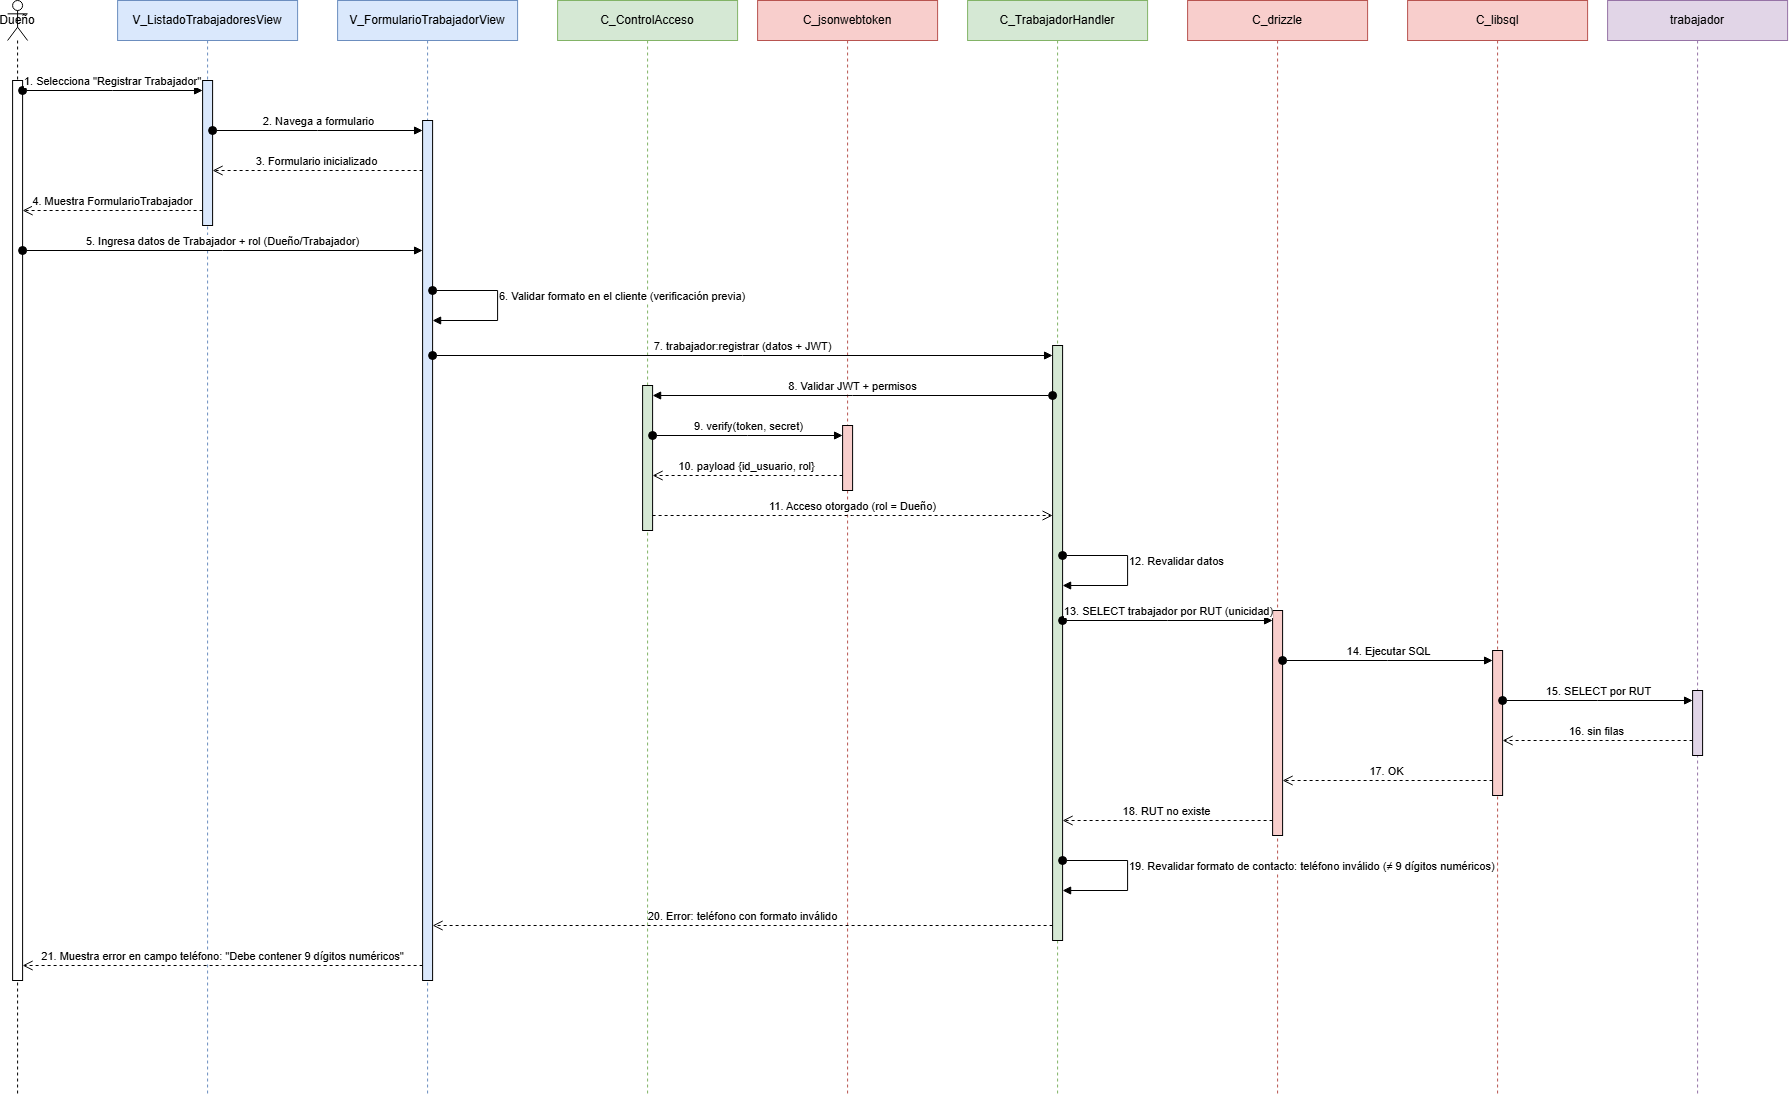

The diagram above was exported from draw.io. Its source (the exported page's mxGraphModel, read from the mxfile embedded in the PNG):
<mxGraphModel dx="2020" dy="1110" grid="0" gridSize="10" guides="1" tooltips="1" connect="1" arrows="1" fold="1" page="1" pageScale="1" pageWidth="2030" pageHeight="1195" background="light-dark(#ffffff, #121212)" math="0" shadow="0">
  <root>
    <mxCell id="0" />
    <mxCell id="1" parent="0" />
    <mxCell id="ll1" parent="1" style="shape=umlLifeline;perimeter=lifelinePerimeter;whiteSpace=wrap;html=1;container=1;dropTarget=0;collapsible=0;recursiveResize=0;outlineConnect=0;portConstraint=eastwest;newEdgeStyle={&quot;curved&quot;:0,&quot;rounded&quot;:0};participant=umlActor;" value="Dueño" vertex="1">
      <mxGeometry height="1095" width="20" x="50" y="10" as="geometry" />
    </mxCell>
    <mxCell id="ll2" parent="1" style="shape=umlLifeline;perimeter=lifelinePerimeter;whiteSpace=wrap;html=1;container=1;dropTarget=0;collapsible=0;recursiveResize=0;outlineConnect=0;portConstraint=eastwest;newEdgeStyle={&quot;curved&quot;:0,&quot;rounded&quot;:0};fillColor=#dae8fc;strokeColor=#6c8ebf;" value="V_ListadoTrabajadoresView" vertex="1">
      <mxGeometry height="1095" width="180" x="160" y="10" as="geometry" />
    </mxCell>
    <mxCell id="ll3" parent="1" style="shape=umlLifeline;perimeter=lifelinePerimeter;whiteSpace=wrap;html=1;container=1;dropTarget=0;collapsible=0;recursiveResize=0;outlineConnect=0;portConstraint=eastwest;newEdgeStyle={&quot;curved&quot;:0,&quot;rounded&quot;:0};fillColor=#dae8fc;strokeColor=#6c8ebf;" value="V_FormularioTrabajadorView" vertex="1">
      <mxGeometry height="1095" width="180" x="380" y="10" as="geometry" />
    </mxCell>
    <mxCell id="ll4" parent="1" style="shape=umlLifeline;perimeter=lifelinePerimeter;whiteSpace=wrap;html=1;container=1;dropTarget=0;collapsible=0;recursiveResize=0;outlineConnect=0;portConstraint=eastwest;newEdgeStyle={&quot;curved&quot;:0,&quot;rounded&quot;:0};fillColor=#d5e8d4;strokeColor=#82b366;" value="C_ControlAcceso" vertex="1">
      <mxGeometry height="1095" width="180" x="600" y="10" as="geometry" />
    </mxCell>
    <mxCell id="ll5" parent="1" style="shape=umlLifeline;perimeter=lifelinePerimeter;whiteSpace=wrap;html=1;container=1;dropTarget=0;collapsible=0;recursiveResize=0;outlineConnect=0;portConstraint=eastwest;newEdgeStyle={&quot;curved&quot;:0,&quot;rounded&quot;:0};fillColor=#f8cecc;strokeColor=#b85450;" value="C_jsonwebtoken" vertex="1">
      <mxGeometry height="1095" width="180" x="800" y="10" as="geometry" />
    </mxCell>
    <mxCell id="ll6" parent="1" style="shape=umlLifeline;perimeter=lifelinePerimeter;whiteSpace=wrap;html=1;container=1;dropTarget=0;collapsible=0;recursiveResize=0;outlineConnect=0;portConstraint=eastwest;newEdgeStyle={&quot;curved&quot;:0,&quot;rounded&quot;:0};fillColor=#d5e8d4;strokeColor=#82b366;" value="C_TrabajadorHandler" vertex="1">
      <mxGeometry height="1095" width="180" x="1010" y="10" as="geometry" />
    </mxCell>
    <mxCell id="ll11" parent="1" style="shape=umlLifeline;perimeter=lifelinePerimeter;whiteSpace=wrap;html=1;container=1;dropTarget=0;collapsible=0;recursiveResize=0;outlineConnect=0;portConstraint=eastwest;newEdgeStyle={&quot;curved&quot;:0,&quot;rounded&quot;:0};fillColor=#f8cecc;strokeColor=#b85450;" value="C_drizzle" vertex="1">
      <mxGeometry height="1095" width="180" x="1230" y="10" as="geometry" />
    </mxCell>
    <mxCell id="ll12" parent="1" style="shape=umlLifeline;perimeter=lifelinePerimeter;whiteSpace=wrap;html=1;container=1;dropTarget=0;collapsible=0;recursiveResize=0;outlineConnect=0;portConstraint=eastwest;newEdgeStyle={&quot;curved&quot;:0,&quot;rounded&quot;:0};fillColor=#f8cecc;strokeColor=#b85450;" value="C_libsql" vertex="1">
      <mxGeometry height="1095" width="180" x="1450" y="10" as="geometry" />
    </mxCell>
    <mxCell id="ll13" parent="1" style="shape=umlLifeline;perimeter=lifelinePerimeter;whiteSpace=wrap;html=1;container=1;dropTarget=0;collapsible=0;recursiveResize=0;outlineConnect=0;portConstraint=eastwest;newEdgeStyle={&quot;curved&quot;:0,&quot;rounded&quot;:0};fillColor=#e1d5e7;strokeColor=#9673a6;" value="trabajador" vertex="1">
      <mxGeometry height="1095" width="180" x="1650" y="10" as="geometry" />
    </mxCell>
    <mxCell id="bA" parent="1" style="html=1;points=[[0,0,0,0,5],[0,1,0,0,-5],[1,0,0,0,5],[1,1,0,0,-5]];perimeter=orthogonalPerimeter;outlineConnect=0;targetShapes=umlLifeline;portConstraint=eastwest;newEdgeStyle={&quot;curved&quot;:0,&quot;rounded&quot;:0};" value="" vertex="1">
      <mxGeometry height="900" width="10" x="55" y="90" as="geometry" />
    </mxCell>
    <mxCell id="bV1" parent="1" style="html=1;points=[[0,0,0,0,5],[0,1,0,0,-5],[1,0,0,0,5],[1,1,0,0,-5]];perimeter=orthogonalPerimeter;outlineConnect=0;targetShapes=umlLifeline;portConstraint=eastwest;newEdgeStyle={&quot;curved&quot;:0,&quot;rounded&quot;:0};fillColor=#dae8fc;" value="" vertex="1">
      <mxGeometry height="145" width="10" x="245" y="90" as="geometry" />
    </mxCell>
    <mxCell id="bV2" parent="1" style="html=1;points=[[0,0,0,0,5],[0,1,0,0,-5],[1,0,0,0,5],[1,1,0,0,-5]];perimeter=orthogonalPerimeter;outlineConnect=0;targetShapes=umlLifeline;portConstraint=eastwest;newEdgeStyle={&quot;curved&quot;:0,&quot;rounded&quot;:0};fillColor=#dae8fc;" value="" vertex="1">
      <mxGeometry height="860" width="10" x="465" y="130" as="geometry" />
    </mxCell>
    <mxCell id="bC03" parent="1" style="html=1;points=[[0,0,0,0,5],[0,1,0,0,-5],[1,0,0,0,5],[1,1,0,0,-5]];perimeter=orthogonalPerimeter;outlineConnect=0;targetShapes=umlLifeline;portConstraint=eastwest;newEdgeStyle={&quot;curved&quot;:0,&quot;rounded&quot;:0};fillColor=#d5e8d4;" value="" vertex="1">
      <mxGeometry height="145" width="10" x="685" y="395" as="geometry" />
    </mxCell>
    <mxCell id="bJWT" parent="1" style="html=1;points=[[0,0,0,0,5],[0,1,0,0,-5],[1,0,0,0,5],[1,1,0,0,-5]];perimeter=orthogonalPerimeter;outlineConnect=0;targetShapes=umlLifeline;portConstraint=eastwest;newEdgeStyle={&quot;curved&quot;:0,&quot;rounded&quot;:0};fillColor=#f8cecc;" value="" vertex="1">
      <mxGeometry height="65" width="10" x="885" y="435" as="geometry" />
    </mxCell>
    <mxCell id="bC10" parent="1" style="html=1;points=[[0,0,0,0,5],[0,1,0,0,-5],[1,0,0,0,5],[1,1,0,0,-5]];perimeter=orthogonalPerimeter;outlineConnect=0;targetShapes=umlLifeline;portConstraint=eastwest;newEdgeStyle={&quot;curved&quot;:0,&quot;rounded&quot;:0};fillColor=#d5e8d4;" value="" vertex="1">
      <mxGeometry height="595" width="10" x="1095" y="355" as="geometry" />
    </mxCell>
    <mxCell id="bDZ" parent="1" style="html=1;points=[[0,0,0,0,5],[0,1,0,0,-5],[1,0,0,0,5],[1,1,0,0,-5]];perimeter=orthogonalPerimeter;outlineConnect=0;targetShapes=umlLifeline;portConstraint=eastwest;newEdgeStyle={&quot;curved&quot;:0,&quot;rounded&quot;:0};fillColor=#f8cecc;" value="" vertex="1">
      <mxGeometry height="225" width="10" x="1315" y="620" as="geometry" />
    </mxCell>
    <mxCell id="bLS" parent="1" style="html=1;points=[[0,0,0,0,5],[0,1,0,0,-5],[1,0,0,0,5],[1,1,0,0,-5]];perimeter=orthogonalPerimeter;outlineConnect=0;targetShapes=umlLifeline;portConstraint=eastwest;newEdgeStyle={&quot;curved&quot;:0,&quot;rounded&quot;:0};fillColor=#f8cecc;" value="" vertex="1">
      <mxGeometry height="145" width="10" x="1535" y="660" as="geometry" />
    </mxCell>
    <mxCell id="bTR" parent="1" style="html=1;points=[[0,0,0,0,5],[0,1,0,0,-5],[1,0,0,0,5],[1,1,0,0,-5]];perimeter=orthogonalPerimeter;outlineConnect=0;targetShapes=umlLifeline;portConstraint=eastwest;newEdgeStyle={&quot;curved&quot;:0,&quot;rounded&quot;:0};fillColor=#e1d5e7;" value="" vertex="1">
      <mxGeometry height="65" width="10" x="1735" y="700" as="geometry" />
    </mxCell>
    <mxCell id="e1" edge="1" parent="1" source="bA" style="html=1;verticalAlign=bottom;startArrow=oval;startFill=1;startSize=8;endArrow=block;curved=0;rounded=0;" target="bV1" value="1. Selecciona &quot;Registrar Trabajador&quot;">
      <mxGeometry relative="1" as="geometry">
        <Array as="points">
          <mxPoint x="155" y="100" />
        </Array>
        <mxPoint x="65" y="100" as="sourcePoint" />
        <mxPoint x="245" y="100" as="targetPoint" />
      </mxGeometry>
    </mxCell>
    <mxCell id="e2" edge="1" parent="1" source="bV1" style="html=1;verticalAlign=bottom;startArrow=oval;startFill=1;startSize=8;endArrow=block;curved=0;rounded=0;" target="bV2" value="2. Navega a formulario">
      <mxGeometry relative="1" as="geometry">
        <Array as="points">
          <mxPoint x="360" y="140" />
        </Array>
        <mxPoint x="255" y="140" as="sourcePoint" />
        <mxPoint x="465" y="140" as="targetPoint" />
      </mxGeometry>
    </mxCell>
    <mxCell id="e3" edge="1" parent="1" source="bV2" style="html=1;verticalAlign=bottom;endArrow=open;dashed=1;endSize=8;curved=0;rounded=0;" target="bV1" value="3. Formulario inicializado">
      <mxGeometry relative="1" as="geometry">
        <Array as="points">
          <mxPoint x="360" y="180" />
        </Array>
        <mxPoint x="465" y="180" as="sourcePoint" />
        <mxPoint x="255" y="180" as="targetPoint" />
      </mxGeometry>
    </mxCell>
    <mxCell id="e4" edge="1" parent="1" source="bV1" style="html=1;verticalAlign=bottom;endArrow=open;dashed=1;endSize=8;curved=0;rounded=0;" target="bA" value="4. Muestra FormularioTrabajador">
      <mxGeometry relative="1" as="geometry">
        <Array as="points">
          <mxPoint x="155" y="220" />
        </Array>
        <mxPoint x="245" y="220" as="sourcePoint" />
        <mxPoint x="65" y="220" as="targetPoint" />
      </mxGeometry>
    </mxCell>
    <mxCell id="e5" edge="1" parent="1" source="bA" style="html=1;verticalAlign=bottom;startArrow=oval;startFill=1;startSize=8;endArrow=block;curved=0;rounded=0;" target="bV2" value="5. Ingresa datos de Trabajador + rol (Dueño/Trabajador)">
      <mxGeometry relative="1" as="geometry">
        <Array as="points">
          <mxPoint x="265" y="260" />
        </Array>
        <mxPoint x="65" y="260" as="sourcePoint" />
        <mxPoint x="465" y="260" as="targetPoint" />
      </mxGeometry>
    </mxCell>
    <mxCell id="e6" edge="1" parent="1" style="html=1;align=left;verticalAlign=bottom;startArrow=oval;startFill=1;startSize=8;endArrow=block;rounded=0;curved=0;" value="6. Validar formato en el cliente (verificación previa)">
      <mxGeometry relative="1" as="geometry">
        <Array as="points">
          <mxPoint x="540" y="300" />
          <mxPoint x="540" y="330" />
        </Array>
        <mxPoint x="475" y="300" as="sourcePoint" />
        <mxPoint x="475" y="330" as="targetPoint" />
      </mxGeometry>
    </mxCell>
    <mxCell id="e7" edge="1" parent="1" source="bV2" style="html=1;verticalAlign=bottom;startArrow=oval;startFill=1;startSize=8;endArrow=block;curved=0;rounded=0;" target="bC10" value="7. trabajador:registrar (datos + JWT)">
      <mxGeometry relative="1" as="geometry">
        <Array as="points">
          <mxPoint x="785" y="365" />
        </Array>
        <mxPoint x="475" y="365" as="sourcePoint" />
        <mxPoint x="1095" y="365" as="targetPoint" />
      </mxGeometry>
    </mxCell>
    <mxCell id="e8" edge="1" parent="1" source="bC10" style="html=1;verticalAlign=bottom;startArrow=oval;startFill=1;startSize=8;endArrow=block;curved=0;rounded=0;" target="bC03" value="8. Validar JWT + permisos">
      <mxGeometry relative="1" as="geometry">
        <Array as="points">
          <mxPoint x="895" y="405" />
        </Array>
        <mxPoint x="1095" y="405" as="sourcePoint" />
        <mxPoint x="695" y="405" as="targetPoint" />
      </mxGeometry>
    </mxCell>
    <mxCell id="e9" edge="1" parent="1" source="bC03" style="html=1;verticalAlign=bottom;startArrow=oval;startFill=1;startSize=8;endArrow=block;curved=0;rounded=0;" target="bJWT" value="9. verify(token, secret)">
      <mxGeometry relative="1" as="geometry">
        <Array as="points">
          <mxPoint x="790" y="445" />
        </Array>
        <mxPoint x="695" y="445" as="sourcePoint" />
        <mxPoint x="885" y="445" as="targetPoint" />
      </mxGeometry>
    </mxCell>
    <mxCell id="e10" edge="1" parent="1" source="bJWT" style="html=1;verticalAlign=bottom;endArrow=open;dashed=1;endSize=8;curved=0;rounded=0;" target="bC03" value="10. payload {id_usuario, rol}">
      <mxGeometry relative="1" as="geometry">
        <Array as="points">
          <mxPoint x="790" y="485" />
        </Array>
        <mxPoint x="885" y="485" as="sourcePoint" />
        <mxPoint x="695" y="485" as="targetPoint" />
      </mxGeometry>
    </mxCell>
    <mxCell id="e11" edge="1" parent="1" source="bC03" style="html=1;verticalAlign=bottom;endArrow=open;dashed=1;endSize=8;curved=0;rounded=0;" target="bC10" value="11. Acceso otorgado (rol = Dueño)">
      <mxGeometry relative="1" as="geometry">
        <Array as="points">
          <mxPoint x="895" y="525" />
        </Array>
        <mxPoint x="695" y="525" as="sourcePoint" />
        <mxPoint x="1095" y="525" as="targetPoint" />
      </mxGeometry>
    </mxCell>
    <mxCell id="e12" edge="1" parent="1" style="html=1;align=left;verticalAlign=bottom;startArrow=oval;startFill=1;startSize=8;endArrow=block;rounded=0;curved=0;" value="12. Revalidar datos">
      <mxGeometry relative="1" as="geometry">
        <Array as="points">
          <mxPoint x="1170" y="565" />
          <mxPoint x="1170" y="595" />
        </Array>
        <mxPoint x="1105" y="565" as="sourcePoint" />
        <mxPoint x="1105" y="595" as="targetPoint" />
      </mxGeometry>
    </mxCell>
    <mxCell id="e13" edge="1" parent="1" source="bC10" style="html=1;verticalAlign=bottom;startArrow=oval;startFill=1;startSize=8;endArrow=block;curved=0;rounded=0;" target="bDZ" value="13. SELECT trabajador por RUT (unicidad)">
      <mxGeometry relative="1" as="geometry">
        <Array as="points">
          <mxPoint x="1210" y="630" />
        </Array>
        <mxPoint x="1105" y="630" as="sourcePoint" />
        <mxPoint x="1315" y="630" as="targetPoint" />
      </mxGeometry>
    </mxCell>
    <mxCell id="e14" edge="1" parent="1" source="bDZ" style="html=1;verticalAlign=bottom;startArrow=oval;startFill=1;startSize=8;endArrow=block;curved=0;rounded=0;" target="bLS" value="14. Ejecutar SQL">
      <mxGeometry relative="1" as="geometry">
        <Array as="points">
          <mxPoint x="1430" y="670" />
        </Array>
        <mxPoint x="1325" y="670" as="sourcePoint" />
        <mxPoint x="1535" y="670" as="targetPoint" />
      </mxGeometry>
    </mxCell>
    <mxCell id="e15" edge="1" parent="1" source="bLS" style="html=1;verticalAlign=bottom;startArrow=oval;startFill=1;startSize=8;endArrow=block;curved=0;rounded=0;" target="bTR" value="15. SELECT por RUT">
      <mxGeometry relative="1" as="geometry">
        <Array as="points">
          <mxPoint x="1640" y="710" />
        </Array>
        <mxPoint x="1545" y="710" as="sourcePoint" />
        <mxPoint x="1735" y="710" as="targetPoint" />
      </mxGeometry>
    </mxCell>
    <mxCell id="e16" edge="1" parent="1" source="bTR" style="html=1;verticalAlign=bottom;endArrow=open;dashed=1;endSize=8;curved=0;rounded=0;" target="bLS" value="16. sin filas">
      <mxGeometry relative="1" as="geometry">
        <Array as="points">
          <mxPoint x="1640" y="750" />
        </Array>
        <mxPoint x="1735" y="750" as="sourcePoint" />
        <mxPoint x="1545" y="750" as="targetPoint" />
      </mxGeometry>
    </mxCell>
    <mxCell id="e17" edge="1" parent="1" source="bLS" style="html=1;verticalAlign=bottom;endArrow=open;dashed=1;endSize=8;curved=0;rounded=0;" target="bDZ" value="17. OK">
      <mxGeometry relative="1" as="geometry">
        <Array as="points">
          <mxPoint x="1430" y="790" />
        </Array>
        <mxPoint x="1535" y="790" as="sourcePoint" />
        <mxPoint x="1325" y="790" as="targetPoint" />
      </mxGeometry>
    </mxCell>
    <mxCell id="e18" edge="1" parent="1" source="bDZ" style="html=1;verticalAlign=bottom;endArrow=open;dashed=1;endSize=8;curved=0;rounded=0;" target="bC10" value="18. RUT no existe">
      <mxGeometry relative="1" as="geometry">
        <Array as="points">
          <mxPoint x="1210" y="830" />
        </Array>
        <mxPoint x="1315" y="830" as="sourcePoint" />
        <mxPoint x="1105" y="830" as="targetPoint" />
      </mxGeometry>
    </mxCell>
    <mxCell id="e19" edge="1" parent="1" style="html=1;align=left;verticalAlign=bottom;startArrow=oval;startFill=1;startSize=8;endArrow=block;rounded=0;curved=0;" value="19. Revalidar formato de contacto: teléfono inválido (≠ 9 dígitos numéricos)">
      <mxGeometry relative="1" as="geometry">
        <Array as="points">
          <mxPoint x="1170" y="870" />
          <mxPoint x="1170" y="900" />
        </Array>
        <mxPoint x="1105" y="870" as="sourcePoint" />
        <mxPoint x="1105" y="900" as="targetPoint" />
      </mxGeometry>
    </mxCell>
    <mxCell id="e20" edge="1" parent="1" source="bC10" style="html=1;verticalAlign=bottom;endArrow=open;dashed=1;endSize=8;curved=0;rounded=0;" target="bV2" value="20. Error: teléfono con formato inválido">
      <mxGeometry relative="1" as="geometry">
        <Array as="points">
          <mxPoint x="785" y="935" />
        </Array>
        <mxPoint x="1095" y="935" as="sourcePoint" />
        <mxPoint x="475" y="935" as="targetPoint" />
      </mxGeometry>
    </mxCell>
    <mxCell id="e21" edge="1" parent="1" source="bV2" style="html=1;verticalAlign=bottom;endArrow=open;dashed=1;endSize=8;curved=0;rounded=0;" target="bA" value="21. Muestra error en campo teléfono: &quot;Debe contener 9 dígitos numéricos&quot;">
      <mxGeometry relative="1" as="geometry">
        <Array as="points">
          <mxPoint x="265" y="975" />
        </Array>
        <mxPoint x="465" y="975" as="sourcePoint" />
        <mxPoint x="65" y="975" as="targetPoint" />
      </mxGeometry>
    </mxCell>
  </root>
</mxGraphModel>